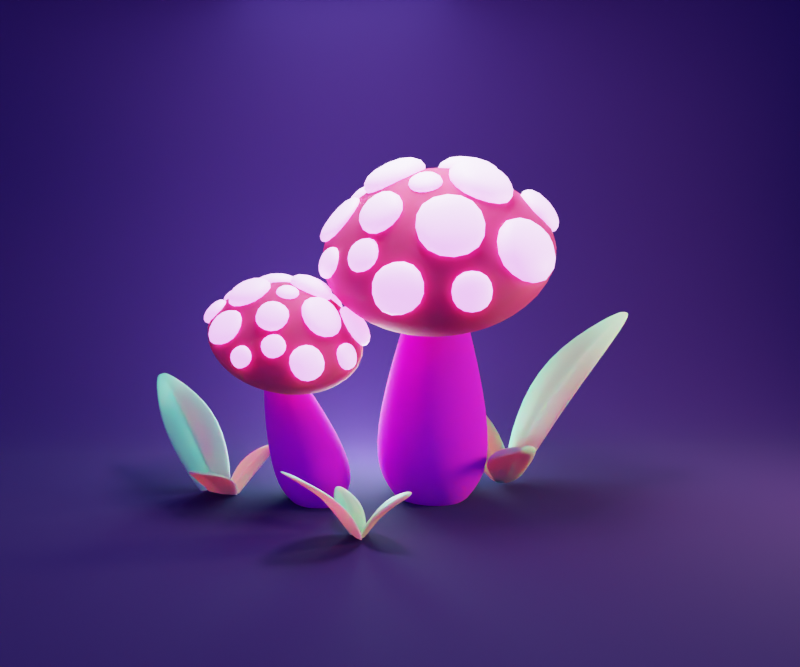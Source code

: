 # Source: Cute_Mushroom.blend  (saved by Blender 3.3.6; exported with 4.5.12 LTS)
import bpy
from mathutils import Matrix  # noqa: F401  (used for matrix-valued properties, if any)

bpy.ops.wm.read_factory_settings(use_empty=True)
scene = bpy.context.scene
scene.name = 'Scene'

# ---- collections
col_collection = bpy.data.collections.new('Collection'); scene.collection.children.link(col_collection)

# ---- images (referenced by path relative to the original .blend; pixels are not part of the script)
import os
ASSET_DIR = os.environ.get("B2B_ASSET_DIR", "")  # directory of the original .blend (textures are referenced by path, not embedded)
HERE = os.path.dirname(os.path.abspath(__file__))  # packed textures are extracted next to this script under _unpacked/

def load_image(name, relpath, width, height, colorspace="sRGB"):
    """Load a texture the original file referenced (path relative to the .blend, or extracted next to this script)."""
    p = next((c for c in (os.path.join(HERE, relpath), os.path.join(ASSET_DIR, relpath)) if relpath and os.path.exists(c)), "")
    if p:
        img = bpy.data.images.load(p, check_existing=True)
        img.name = name
    else:  # same state as the original file: an image datablock whose file is absent (Cycles renders it pink)
        img = bpy.data.images.new(name, width, height)
        img.source = "FILE"
        img.filepath = "//" + (relpath or name)
    img.colorspace_settings.name = colorspace
    return img
img_material_002_base_color = load_image('Material.002 Base Color', 'Material.002 Base Color.png', 1024, 1024, 'sRGB')
img_material_002_base_color_002 = load_image('Material.002 Base Color.002', 'Material.002 Base Color.003.png', 1024, 1024, 'sRGB')
img_material_002_base_color_001 = load_image('Material.002 Base Color.001', 'Material.002 Base Color.001.png', 1024, 1024, 'sRGB')

# ---- materials (node trees are filled in below, after node groups)
mat_material_002 = bpy.data.materials.new('Material.002')
mat_material_001 = bpy.data.materials.new('Material.001')
mat_material_004 = bpy.data.materials.new('Material.004')
mat_material_003 = bpy.data.materials.new('Material.003')
mat_material = bpy.data.materials.new('Material')

# ---- material node trees
mat_material_002.use_nodes = True; mat_material_002.node_tree.nodes.clear()
_N = mat_material_002.node_tree.nodes; _L = mat_material_002.node_tree.links
n0 = _N.new('ShaderNodeOutputMaterial'); n0.name = 'Material Output'; n0.location = (300, 300)
n1 = _N.new('ShaderNodeTexImage'); n1.name = 'Image Texture.001'; n1.location = (0, 0)
n1.image = img_material_002_base_color
n2 = _N.new('ShaderNodeBsdfPrincipled'); n2.name = 'Principled BSDF'; n2.location = (10, 300)
n2.distribution = 'GGX'
n2.subsurface_method = 'RANDOM_WALK_SKIN'
n2.inputs[2].default_value = 1.0
n2.inputs[3].default_value = 1.45
n2.inputs[8].default_value = 1.0
n2.inputs[10].default_value = 0.5
n2.inputs[27].default_value = (0.0, 0.0, 0.0, 1.0)
n2.inputs[28].default_value = 1.0
n3 = _N.new('ShaderNodeTexImage'); n3.name = 'Image Texture'; n3.location = (-280, 280)
n3.image = img_material_002_base_color_002
n4 = _N.new('ShaderNodeTexImage'); n4.name = 'Image Texture.002'; n4.location = (0, 0)
n4.image = img_material_002_base_color_001
n5 = _N.new('ShaderNodeTexImage'); n5.name = 'Image Texture.003'; n5.location = (0, 0)
n5.image = img_material_002_base_color_002
n6 = _N.new('ShaderNodeMix'); n6.name = 'Mix'; n6.location = (-160, 180)
n6.data_type = 'RGBA'
_L.new(n2.outputs[0], n0.inputs[0])
_L.new(n3.outputs[0], n6.inputs[6])
_L.new(n3.outputs[0], n6.inputs[7])
_L.new(n6.outputs[2], n2.inputs[0])
n0.is_active_output = True
mat_material_001.use_nodes = True; mat_material_001.node_tree.nodes.clear()
_N = mat_material_001.node_tree.nodes; _L = mat_material_001.node_tree.links
n0 = _N.new('ShaderNodeBsdfPrincipled'); n0.name = 'Principled BSDF'; n0.location = (10, 300)
n0.distribution = 'GGX'
n0.subsurface_method = 'RANDOM_WALK_SKIN'
n0.inputs[0].default_value = (0.8, 0.02623, 0.1273, 1.0)
n0.inputs[2].default_value = 0.7687
n0.inputs[3].default_value = 1.45
n0.inputs[8].default_value = 1.0
n0.inputs[10].default_value = 0.5
n0.inputs[27].default_value = (0.0, 0.0, 0.0, 1.0)
n0.inputs[28].default_value = 1.0
n1 = _N.new('ShaderNodeOutputMaterial'); n1.name = 'Material Output'; n1.location = (300, 300)
_L.new(n0.outputs[0], n1.inputs[0])
n1.is_active_output = True
mat_material_004.use_nodes = True; mat_material_004.node_tree.nodes.clear()
_N = mat_material_004.node_tree.nodes; _L = mat_material_004.node_tree.links
n0 = _N.new('ShaderNodeBsdfPrincipled'); n0.name = 'Principled BSDF'; n0.location = (10, 300)
n0.distribution = 'GGX'
n0.subsurface_method = 'RANDOM_WALK_SKIN'
n0.inputs[3].default_value = 1.45
n0.inputs[27].default_value = (0.2773, 0.0836, 0.3672, 1.0)
n0.inputs[28].default_value = 5.0
n1 = _N.new('ShaderNodeOutputMaterial'); n1.name = 'Material Output'; n1.location = (300, 300)
_L.new(n0.outputs[0], n1.inputs[0])
n1.is_active_output = True
mat_material_003.use_nodes = True; mat_material_003.node_tree.nodes.clear()
_N = mat_material_003.node_tree.nodes; _L = mat_material_003.node_tree.links
n0 = _N.new('ShaderNodeBsdfPrincipled'); n0.name = 'Principled BSDF'; n0.location = (10, 300)
n0.distribution = 'GGX'
n0.subsurface_method = 'RANDOM_WALK_SKIN'
n0.inputs[0].default_value = (0.2537, 0.7996, 0.3927, 1.0)
n0.inputs[3].default_value = 1.45
n0.inputs[8].default_value = 1.0
n0.inputs[10].default_value = 0.5
n0.inputs[27].default_value = (0.0, 0.0, 0.0, 1.0)
n0.inputs[28].default_value = 1.0
n1 = _N.new('ShaderNodeOutputMaterial'); n1.name = 'Material Output'; n1.location = (300, 300)
_L.new(n0.outputs[0], n1.inputs[0])
n1.is_active_output = True
mat_material.use_nodes = True; mat_material.node_tree.nodes.clear()
_N = mat_material.node_tree.nodes; _L = mat_material.node_tree.links
n0 = _N.new('ShaderNodeBsdfPrincipled'); n0.name = 'Principled BSDF'; n0.location = (10, 300)
n0.distribution = 'GGX'
n0.subsurface_method = 'RANDOM_WALK_SKIN'
n0.inputs[0].default_value = (0.01864, 0.0, 0.06681, 1.0)
n0.inputs[2].default_value = 1.0
n0.inputs[3].default_value = 1.45
n0.inputs[27].default_value = (0.0, 0.0, 0.0, 1.0)
n0.inputs[28].default_value = 1.0
n1 = _N.new('ShaderNodeOutputMaterial'); n1.name = 'Material Output'; n1.location = (300, 300)
_L.new(n0.outputs[0], n1.inputs[0])
n1.is_active_output = True

# ---- world
world_world = bpy.data.worlds.new('World'); scene.world = world_world
world_world.use_nodes = True; world_world.node_tree.nodes.clear()
_N = world_world.node_tree.nodes; _L = world_world.node_tree.links
n0 = _N.new('ShaderNodeOutputWorld'); n0.name = 'World Output'; n0.location = (300, 300)
n1 = _N.new('ShaderNodeBackground'); n1.name = 'Background'; n1.location = (10, 300)
n1.inputs[0].default_value = (0.08615, 0.05297, 0.3185, 1.0)
_L.new(n1.outputs[0], n0.inputs[0])
n0.is_active_output = True
world_world.color = (0.05088, 0.05088, 0.05088)
world_world.use_sun_shadow = False
world_world.sun_shadow_jitter_overblur = 0.0

# ---- cameras
cam_camera_002 = bpy.data.cameras.new('Camera.002')
cam_camera_002.sensor_width = 34.0
cam_camera_002.shift_x = 0.2
cam_camera_002.shift_y = -0.03

# ---- lights
light_area = bpy.data.lights.new('Area', 'AREA')
light_area.color = (0.5466, 0.9746, 1.0)
light_area.transmission_factor = 0.0
light_area.energy = 785.4
light_area.shadow_soft_size = 6.6
light_area.shadow_maximum_resolution = 0.006
light_area.use_absolute_resolution = True
light_area.size = 6.6
light_area.size_y = 1.0
light_area_002 = bpy.data.lights.new('Area.002', 'AREA')
light_area_002.color = (1.0, 0.9217, 0.5466)
light_area_002.transmission_factor = 0.0
light_area_002.energy = 785.4
light_area_002.shadow_soft_size = 2.708
light_area_002.shadow_maximum_resolution = 0.006
light_area_002.use_absolute_resolution = True
light_area_002.size = 2.708
light_area_002.size_y = 1.0
light_point = bpy.data.lights.new('Point', 'POINT')
light_point.color = (0.5571, 0.9429, 1.0)
light_point.transmission_factor = 0.0
light_point.energy = 2000.0
light_point.shadow_soft_size = 2.0
light_point.shadow_maximum_resolution = 0.006
light_point.use_absolute_resolution = True
light_area_003 = bpy.data.lights.new('Area.003', 'AREA')
light_area_003.transmission_factor = 0.0
light_area_003.energy = 785.4
light_area_003.shadow_soft_size = 3.125
light_area_003.shadow_maximum_resolution = 0.006
light_area_003.use_absolute_resolution = True
light_area_003.size = 3.125
light_area_003.size_y = 1.0

# ---- meshes
me_circle_001 = bpy.data.meshes.new('Circle.001')
me_circle_001.from_pydata([(0.0, 1.0, 0.0), (-0.5, 0.866, 0.0), (-0.866, 0.5, 0.0), (-1.0, 0.0, 0.0), (-0.866, -0.5, 0.0), (-0.5, -0.866, 0.0), (0.0, -1.0, 0.0), (0.5, -0.866, 0.0), (0.866, -0.5, 0.0), (1.0, 0.0, 0.0), (0.866, 0.5, 0.0), (0.5, 0.866, 0.0), (-0.5, 0.866, 0.0), (0.0, 1.0, 0.0), (-0.866, 0.5, 0.0), (-1.0, 0.0, 0.0), (-0.866, -0.5, 0.0), (-0.5, -0.866, 0.0), (0.0, -1.0, 0.0), (0.5, -0.866, 0.0), (0.866, -0.5, 0.0), (1.0, 0.0, 0.0), (0.866, 0.5, 0.0), (0.5, 0.866, 0.0), (-0.7819, 1.278, 0.264), (2.8e-09, 1.476, 0.1946), (-1.354, 0.7378, 0.4535), (-1.564, -2.98e-08, 0.7125), (-1.354, -0.7378, 0.9714), (-0.7819, -1.278, 1.161), (2.8e-09, -1.476, 1.23), (0.7819, -1.278, 1.161), (1.354, -0.7378, 0.9714), (1.564, -2.98e-08, 0.7125), (1.354, 0.7378, 0.4535), (0.7819, 1.278, 0.264), (-0.6908, 2.191, 1.536), (3.631e-09, 2.34, 1.426), (-1.197, 1.783, 1.836), (-1.382, 1.227, 2.246), (-1.197, 0.6713, 2.656), (-0.6908, 0.2643, 2.956), (3.631e-09, 0.1153, 3.066), (0.6908, 0.2643, 2.956), (1.197, 0.6713, 2.656), (1.382, 1.227, 2.246), (1.197, 1.783, 1.836), (0.6908, 2.191, 1.536), (-0.3127, 3.293, 4.441), (-1.075e-09, 3.376, 4.432), (-0.5416, 3.066, 4.466), (-0.6254, 2.755, 4.5), (-0.5416, 2.444, 4.535), (-0.3127, 2.217, 4.56), (-1.075e-09, 2.133, 4.569), (0.3127, 2.217, 4.56), (0.5416, 2.444, 4.535), (0.6254, 2.755, 4.5), (0.5416, 3.066, 4.466), (0.3127, 3.293, 4.441), (-0.2035, 2.646, 5.739), (1.034e-09, 2.697, 5.759), (-0.3525, 2.508, 5.684), (-0.407, 2.318, 5.61), (-0.3525, 2.129, 5.535), (-0.2035, 1.99, 5.481), (1.034e-09, 1.94, 5.461), (0.2035, 1.99, 5.481), (0.3525, 2.129, 5.535), (0.407, 2.318, 5.61), (0.3525, 2.508, 5.684), (0.2035, 2.646, 5.739)], [], [(1, 0, 11, 10, 9, 8, 7, 6, 5, 4, 3, 2), (15, 16, 28, 27), (8, 9, 21, 20), (5, 6, 18, 17), (2, 3, 15, 14), (9, 10, 22, 21), (6, 7, 19, 18), (3, 4, 16, 15), (10, 11, 23, 22), (0, 1, 12, 13), (7, 8, 20, 19), (4, 5, 17, 16), (11, 0, 13, 23), (1, 2, 14, 12), (28, 29, 41, 40), (22, 23, 35, 34), (13, 12, 24, 25), (19, 20, 32, 31), (16, 17, 29, 28), (23, 13, 25, 35), (12, 14, 26, 24), (20, 21, 33, 32), (17, 18, 30, 29), (14, 15, 27, 26), (21, 22, 34, 33), (18, 19, 31, 30), (43, 44, 56, 55), (35, 25, 37, 47), (24, 26, 38, 36), (32, 33, 45, 44), (29, 30, 42, 41), (26, 27, 39, 38), (33, 34, 46, 45), (30, 31, 43, 42), (27, 28, 40, 39), (34, 35, 47, 46), (25, 24, 36, 37), (31, 32, 44, 43), (52, 53, 65, 64), (40, 41, 53, 52), (47, 37, 49, 59), (36, 38, 50, 48), (44, 45, 57, 56), (41, 42, 54, 53), (38, 39, 51, 50), (45, 46, 58, 57), (42, 43, 55, 54), (39, 40, 52, 51), (46, 47, 59, 58), (37, 36, 48, 49), (59, 49, 61, 71), (48, 50, 62, 60), (56, 57, 69, 68), (53, 54, 66, 65), (50, 51, 63, 62), (57, 58, 70, 69), (54, 55, 67, 66), (51, 52, 64, 63), (58, 59, 71, 70), (49, 48, 60, 61), (55, 56, 68, 67)])
me_circle_001.polygons.foreach_set('use_smooth', [True] * 61)
_uv = me_circle_001.uv_layers.new(name='UVMap')
_uv.uv.foreach_set('vector', [0.8309, 0.0001034, 0.8756, 0.0259, 0.9014, 0.07058, 0.9014, 0.1222, 0.8756, 0.1669, 0.8309, 0.1927, 0.7793, 0.1927, 0.7346, 0.1669, 0.7088, 0.1222, 0.7088, 0.07058, 0.7346, 0.0259, 0.7793, 0.0001034, 0.6953, 0.6113, 0.7056, 0.7025, 0.5478, 0.6864, 0.5668, 0.6135, 0.7086, 0.08643, 0.6938, 0.1559, 0.6924, 0.1558, 0.7071, 0.08666, 0.7086, 0.7961, 0.7002, 0.8972, 0.6984, 0.8975, 0.7068, 0.7965, 0.6801, 0.5219, 0.6968, 0.6106, 0.6953, 0.6113, 0.6786, 0.5227, 0.6938, 0.1559, 0.6705, 0.2276, 0.6691, 0.2274, 0.6924, 0.1558, 0.7002, 0.8972, 0.6898, 0.9999, 0.6228, 0.9659, 0.6984, 0.8975, 0.6968, 0.6106, 0.7072, 0.702, 0.7056, 0.7025, 0.6953, 0.6113, 0.6705, 0.2276, 0.6451, 0.297, 0.644, 0.2969, 0.6691, 0.2274, 0.6289, 0.337, 0.6622, 0.4426, 0.6589, 0.443, 0.604, 0.3432, 0.7081, 0.08518, 0.7086, 0.08643, 0.7071, 0.08666, 0.7081, 0.0852, 0.7072, 0.702, 0.7086, 0.7961, 0.7068, 0.7965, 0.7056, 0.7025, 0.6451, 0.297, 0.6289, 0.337, 0.604, 0.3432, 0.644, 0.2969, 0.6622, 0.4426, 0.6801, 0.5219, 0.6786, 0.5227, 0.6589, 0.443, 0.5478, 0.6864, 0.5242, 0.7555, 0.3446, 0.6491, 0.3785, 0.5943, 0.6691, 0.2274, 0.644, 0.2969, 0.5894, 0.2803, 0.59, 0.2056, 0.604, 0.3432, 0.6589, 0.443, 0.5885, 0.4472, 0.5979, 0.3505, 0.7081, 0.0852, 0.7071, 0.08666, 0.5872, 0.07138, 0.6056, 0.0001034, 0.7056, 0.7025, 0.7068, 0.7965, 0.5242, 0.7555, 0.5478, 0.6864, 0.644, 0.2969, 0.604, 0.3432, 0.5979, 0.3505, 0.5894, 0.2803, 0.6589, 0.443, 0.6786, 0.5227, 0.5808, 0.5338, 0.5885, 0.4472, 0.7071, 0.08666, 0.6924, 0.1558, 0.5894, 0.1359, 0.5872, 0.07138, 0.7068, 0.7965, 0.6984, 0.8975, 0.495, 0.824, 0.5242, 0.7555, 0.6786, 0.5227, 0.6953, 0.6113, 0.5668, 0.6135, 0.5808, 0.5338, 0.6924, 0.1558, 0.6691, 0.2274, 0.59, 0.2056, 0.5894, 0.1359, 0.6984, 0.8975, 0.6228, 0.9659, 0.457, 0.8999, 0.495, 0.824, 0.3926, 0.05133, 0.4166, 0.1146, 0.1898, 0.2195, 0.1811, 0.1866, 0.5894, 0.2803, 0.5979, 0.3505, 0.4521, 0.3543, 0.454, 0.2935, 0.5885, 0.4472, 0.5808, 0.5338, 0.4294, 0.4789, 0.4449, 0.4175, 0.5872, 0.07138, 0.5894, 0.1359, 0.4347, 0.1737, 0.4166, 0.1146, 0.5242, 0.7555, 0.495, 0.824, 0.3043, 0.7042, 0.3446, 0.6491, 0.5808, 0.5338, 0.5668, 0.6135, 0.4069, 0.538, 0.4294, 0.4789, 0.5894, 0.1359, 0.59, 0.2056, 0.4475, 0.2329, 0.4347, 0.1737, 0.495, 0.824, 0.457, 0.8999, 0.258, 0.7571, 0.3043, 0.7042, 0.5668, 0.6135, 0.5478, 0.6864, 0.3785, 0.5943, 0.4069, 0.538, 0.59, 0.2056, 0.5894, 0.2803, 0.454, 0.2935, 0.4475, 0.2329, 0.5979, 0.3505, 0.5885, 0.4472, 0.4449, 0.4175, 0.4521, 0.3543, 0.6056, 0.0001034, 0.5872, 0.07138, 0.4166, 0.1146, 0.3926, 0.05133, 0.1528, 0.442, 0.1324, 0.4742, 0.02216, 0.4305, 0.02934, 0.408, 0.3785, 0.5943, 0.3446, 0.6491, 0.1324, 0.4742, 0.1528, 0.442, 0.454, 0.2935, 0.4521, 0.3543, 0.1924, 0.3316, 0.196, 0.3053, 0.4449, 0.4175, 0.4294, 0.4789, 0.1793, 0.3847, 0.1872, 0.358, 0.4166, 0.1146, 0.4347, 0.1737, 0.1951, 0.2501, 0.1898, 0.2195, 0.3446, 0.6491, 0.3043, 0.7042, 0.1089, 0.5067, 0.1324, 0.4742, 0.4294, 0.4789, 0.4069, 0.538, 0.1683, 0.4124, 0.1793, 0.3847, 0.4347, 0.1737, 0.4475, 0.2329, 0.197, 0.2783, 0.1951, 0.2501, 0.3043, 0.7042, 0.258, 0.7571, 0.08393, 0.5368, 0.1089, 0.5067, 0.4069, 0.538, 0.3785, 0.5943, 0.1528, 0.442, 0.1683, 0.4124, 0.4475, 0.2329, 0.454, 0.2935, 0.196, 0.3053, 0.197, 0.2783, 0.4521, 0.3543, 0.4449, 0.4175, 0.1872, 0.358, 0.1924, 0.3316, 0.196, 0.3053, 0.1924, 0.3316, 0.04375, 0.3054, 0.05055, 0.2804, 0.1872, 0.358, 0.1793, 0.3847, 0.03637, 0.358, 0.03807, 0.3313, 0.1898, 0.2195, 0.1951, 0.2501, 0.06289, 0.2317, 0.06646, 0.2079, 0.1324, 0.4742, 0.1089, 0.5067, 0.01221, 0.4511, 0.02216, 0.4305, 0.1793, 0.3847, 0.1683, 0.4124, 0.03383, 0.3837, 0.03637, 0.358, 0.1951, 0.2501, 0.197, 0.2783, 0.05725, 0.2559, 0.06289, 0.2317, 0.1089, 0.5067, 0.08393, 0.5368, 0.0001034, 0.4703, 0.01221, 0.4511, 0.1683, 0.4124, 0.1528, 0.442, 0.02934, 0.408, 0.03383, 0.3837, 0.197, 0.2783, 0.196, 0.3053, 0.05055, 0.2804, 0.05725, 0.2559, 0.1924, 0.3316, 0.1872, 0.358, 0.03807, 0.3313, 0.04375, 0.3054, 0.1811, 0.1866, 0.1898, 0.2195, 0.06646, 0.2079, 0.0676, 0.1829])
me_circle_001.materials.append(mat_material_002)
me_circle_001.update()
me_circle_002 = bpy.data.meshes.new('Circle.002')
me_circle_002.from_pydata([(-3.739e-10, 1.339, 0.4), (-0.6693, 1.159, 0.4), (-1.159, 0.6693, 0.4), (-1.339, 0.0, 0.4), (-1.159, -0.6693, 0.4), (-0.6693, -1.159, 0.4), (-3.739e-10, -1.339, 0.4), (0.6693, -1.159, 0.4), (1.159, -0.6693, 0.4), (1.339, 0.0, 0.4), (1.159, 0.6693, 0.4), (0.6693, 1.159, 0.4), (3.725e-09, 0.2247, 1.031), (-4.336e-09, 0.6175, 0.9071), (-0.3088, 0.5348, 0.9071), (-0.1124, 0.1946, 1.031), (-0.5348, 0.3088, 0.9071), (-0.1946, 0.1124, 1.031), (-0.6175, -6.421e-08, 0.9071), (-0.2247, -3.353e-08, 1.031), (-0.5348, -0.3088, 0.9071), (-0.1946, -0.1124, 1.031), (-0.3088, -0.5348, 0.9071), (-0.1124, -0.1946, 1.031), (-4.336e-09, -0.6175, 0.9071), (1.118e-08, -0.2247, 1.031), (0.3088, -0.5348, 0.9071), (0.1124, -0.1946, 1.031), (0.5348, -0.3088, 0.9071), (0.1946, -0.1124, 1.031), (0.6175, -6.421e-08, 0.9071), (0.2247, -3.725e-08, 1.031), (0.5348, 0.3088, 0.9071), (0.1946, 0.1124, 1.031), (0.3088, 0.5348, 0.9071), (0.1124, 0.1946, 1.031), (-8.196e-11, 1.074, 0.08768), (-2.506e-08, 0.4217, 0.3867), (-1.164e-09, 0.9874, 0.02568), (-0.2109, 0.3652, 0.3867), (-0.5371, 0.9303, 0.08768), (-0.4937, 0.8551, 0.02568), (-0.3652, 0.2109, 0.3867), (-0.9303, 0.5371, 0.08768), (-0.8551, 0.4937, 0.02568), (-0.4217, -2.506e-08, 0.3867), (-1.074, 0.0, 0.08768), (-0.9874, -1.164e-09, 0.02568), (-0.3652, -0.2109, 0.3867), (-0.9303, -0.5371, 0.08768), (-0.8551, -0.4937, 0.02568), (-0.2109, -0.3652, 0.3867), (-0.5371, -0.9303, 0.08768), (-0.4937, -0.8551, 0.02568), (2.506e-08, -0.4217, 0.3867), (-8.196e-11, -1.074, 0.08768), (1.164e-09, -0.9874, 0.02568), (0.2109, -0.3652, 0.3867), (0.5371, -0.9303, 0.08768), (0.4937, -0.8551, 0.02568), (0.3652, -0.2109, 0.3867), (0.9303, -0.5371, 0.08768), (0.8551, -0.4937, 0.02568), (0.4217, 2.506e-08, 0.3867), (1.074, 0.0, 0.08768), (0.9874, 1.164e-09, 0.02568), (0.3652, 0.2109, 0.3867), (0.9303, 0.5371, 0.08768), (0.8551, 0.4937, 0.02568), (0.2109, 0.3652, 0.3867), (0.5371, 0.9303, 0.08768), (0.4937, 0.8551, 0.02568), (-3.725e-09, 0.8827, 0.0), (-0.4414, 0.7645, 0.0), (-0.7645, 0.4414, 0.0), (-0.8827, -3.725e-09, 0.0), (-0.7645, -0.4414, 0.0), (-0.4414, -0.7645, 0.0), (3.725e-09, -0.8827, 0.0), (0.4414, -0.7645, 0.0), (0.7645, -0.4414, 0.0), (0.8827, 3.725e-09, 0.0), (0.7645, 0.4414, 0.0), (0.4414, 0.7645, 0.0)], [], [(40, 43, 2, 1), (61, 64, 9, 8), (52, 55, 6, 5), (36, 40, 1, 0), (43, 46, 3, 2), (64, 67, 10, 9), (55, 58, 7, 6), (46, 49, 4, 3), (67, 70, 11, 10), (58, 61, 8, 7), (49, 52, 5, 4), (6, 7, 26, 24), (3, 4, 20, 18), (10, 11, 34, 32), (7, 8, 28, 26), (4, 5, 22, 20), (70, 36, 0, 11), (1, 2, 16, 14), (8, 9, 30, 28), (5, 6, 24, 22), (0, 1, 14, 13), (2, 3, 18, 16), (9, 10, 32, 30), (11, 0, 13, 34), (15, 12, 13, 14), (17, 15, 14, 16), (19, 17, 16, 18), (21, 19, 18, 20), (23, 21, 20, 22), (25, 23, 22, 24), (27, 25, 24, 26), (29, 27, 26, 28), (31, 29, 28, 30), (33, 31, 30, 32), (35, 33, 32, 34), (12, 35, 34, 13), (15, 17, 19, 21, 23, 25, 27, 29, 31, 33, 35, 12), (40, 36, 38, 41), (41, 38, 72, 73), (43, 40, 41, 44), (44, 41, 73, 74), (46, 43, 44, 47), (47, 44, 74, 75), (49, 46, 47, 50), (50, 47, 75, 76), (52, 49, 50, 53), (53, 50, 76, 77), (55, 52, 53, 56), (56, 53, 77, 78), (58, 55, 56, 59), (59, 56, 78, 79), (61, 58, 59, 62), (62, 59, 79, 80), (64, 61, 62, 65), (65, 62, 80, 81), (67, 64, 65, 68), (68, 65, 81, 82), (70, 67, 68, 71), (71, 68, 82, 83), (36, 70, 71, 38), (38, 71, 83, 72), (39, 37, 69, 66, 63, 60, 57, 54, 51, 48, 45, 42), (37, 39, 73, 72), (39, 42, 74, 73), (42, 45, 75, 74), (45, 48, 76, 75), (48, 51, 77, 76), (51, 54, 78, 77), (54, 57, 79, 78), (57, 60, 80, 79), (60, 63, 81, 80), (63, 66, 82, 81), (66, 69, 83, 82), (69, 37, 72, 83)])
me_circle_002.polygons.foreach_set('use_smooth', [True] * 74)
_uv = me_circle_002.uv_layers.new(name='UVMap')
_uv.uv.foreach_set('vector', [0.0, 0.0, 0.0, 0.0, 0.0, 0.0, 0.0, 0.0, 0.0, 0.0, 0.0, 0.0, 0.0, 0.0, 0.0, 0.0, 0.0, 0.0, 0.0, 0.0, 0.0, 0.0, 0.0, 0.0, 0.0, 0.0, 0.0, 0.0, 0.0, 0.0, 0.0, 0.0, 0.0, 0.0, 0.0, 0.0, 0.0, 0.0, 0.0, 0.0, 0.0, 0.0, 0.0, 0.0, 0.0, 0.0, 0.0, 0.0, 0.0, 0.0, 0.0, 0.0, 0.0, 0.0, 0.0, 0.0, 0.0, 0.0, 0.0, 0.0, 0.0, 0.0, 0.0, 0.0, 0.0, 0.0, 0.0, 0.0, 0.0, 0.0, 0.0, 0.0, 0.0, 0.0, 0.0, 0.0, 0.0, 0.0, 0.0, 0.0, 0.0, 0.0, 0.0, 0.0, 0.0, 0.0, 0.0, 0.0, 0.0, 0.0, 0.0, 0.0, 0.0, 0.0, 0.0, 0.0, 0.0, 0.0, 0.0, 0.0, 0.0, 0.0, 0.0, 0.0, 0.0, 0.0, 0.0, 0.0, 0.0, 0.0, 0.0, 0.0, 0.0, 0.0, 0.0, 0.0, 0.0, 0.0, 0.0, 0.0, 0.0, 0.0, 0.0, 0.0, 0.0, 0.0, 0.0, 0.0, 0.0, 0.0, 0.0, 0.0, 0.0, 0.0, 0.0, 0.0, 0.0, 0.0, 0.0, 0.0, 0.0, 0.0, 0.0, 0.0, 0.0, 0.0, 0.0, 0.0, 0.0, 0.0, 0.0, 0.0, 0.0, 0.0, 0.0, 0.0, 0.0, 0.0, 0.0, 0.0, 0.0, 0.0, 0.0, 0.0, 0.0, 0.0, 0.0, 0.0, 0.0, 0.0, 0.0, 0.0, 0.0, 0.0, 0.0, 0.0, 0.0, 0.0, 0.0, 0.0, 0.0, 0.0, 0.0, 0.0, 0.0, 0.0, 0.0, 0.0, 0.0, 0.0, 0.0, 0.0, 0.0, 0.0, 0.0, 0.0, 0.0, 0.0, 0.0, 0.0, 0.0, 0.0, 0.0, 0.0, 0.0, 0.0, 0.0, 0.0, 0.0, 0.0, 0.0, 0.0, 0.0, 0.0, 0.0, 0.0, 0.0, 0.0, 0.0, 0.0, 0.0, 0.0, 0.0, 0.0, 0.0, 0.0, 0.0, 0.0, 0.0, 0.0, 0.0, 0.0, 0.0, 0.0, 0.0, 0.0, 0.0, 0.0, 0.0, 0.0, 0.0, 0.0, 0.0, 0.0, 0.0, 0.0, 0.0, 0.0, 0.0, 0.0, 0.0, 0.0, 0.0, 0.0, 0.0, 0.0, 0.0, 0.0, 0.0, 0.0, 0.0, 0.0, 0.0, 0.0, 0.0, 0.0, 0.0, 0.0, 0.0, 0.0, 0.0, 0.0, 0.0, 0.0, 0.0, 0.0, 0.0, 0.0, 0.0, 0.0, 0.0, 0.0, 0.0, 0.0, 0.0, 0.0, 0.0, 0.0, 0.0, 0.0, 0.0, 0.0, 0.0, 0.0, 0.0, 0.0, 0.0, 0.0, 0.0, 0.0, 0.0, 0.0, 0.0, 0.0, 0.0, 0.0, 0.0, 0.0, 0.0, 0.0, 0.0, 0.0, 0.0, 0.0, 0.0, 0.0, 0.0, 0.0, 0.0, 0.0, 0.0, 0.0, 0.0, 0.0, 0.0, 0.0, 0.0, 0.0, 0.0, 0.0, 0.0, 0.0, 0.0, 0.0, 0.0, 0.0, 0.0, 0.0, 0.0, 0.0, 0.0, 0.0, 0.0, 0.0, 0.0, 0.0, 0.0, 0.0, 0.0, 0.0, 0.0, 0.0, 0.0, 0.0, 0.0, 0.0, 0.0, 0.0, 0.0, 0.0, 0.0, 0.0, 0.0, 0.0, 0.0, 0.0, 0.0, 0.0, 0.0, 0.0, 0.0, 0.0, 0.0, 0.0, 0.0, 0.0, 0.0, 0.0, 0.0, 0.0, 0.0, 0.0, 0.0, 0.0, 0.0, 0.0, 0.0, 0.0, 0.0, 0.0, 0.0, 0.0, 0.0, 0.0, 0.0, 0.0, 0.0, 0.0, 0.0, 0.0, 0.0, 0.0, 0.0, 0.0, 0.0, 0.0, 0.0, 0.0, 0.0, 0.0, 0.0, 0.0, 0.0, 0.0, 0.0, 0.0, 0.0, 0.0, 0.0, 0.0, 0.0, 0.0, 0.0, 0.0, 0.0, 0.0, 0.0, 0.0, 0.0, 0.0, 0.0, 0.0, 0.0, 0.0, 0.0, 0.0, 0.0, 0.0, 0.0, 0.0, 0.0, 0.0, 0.0, 0.0, 0.0, 0.0, 0.0, 0.0, 0.0, 0.0, 0.0, 0.0, 0.0, 0.0, 0.0, 0.0, 0.0, 0.0, 0.0, 0.0, 0.0, 0.0, 0.0, 0.0, 0.0, 0.0, 0.0, 0.0, 0.0, 0.0, 0.0, 0.0, 0.0, 0.0, 0.0, 0.0, 0.0, 0.0, 0.0, 0.0, 0.0, 0.0, 0.0, 0.0, 0.0, 0.0, 0.0, 0.0, 0.0, 0.0, 0.0, 0.0, 0.0, 0.0, 0.0, 0.0, 0.0, 0.0, 0.0, 0.0, 0.0, 0.0, 0.0, 0.0, 0.0, 0.0, 0.0, 0.0, 0.0, 0.0, 0.0, 0.0, 0.0, 0.0, 0.0, 0.0, 0.0, 0.0, 0.0, 0.0, 0.0, 0.0, 0.0, 0.0, 0.0, 0.0, 0.0, 0.0, 0.0, 0.0, 0.0, 0.0, 0.0, 0.0, 0.0, 0.0, 0.0, 0.0, 0.0, 0.0, 0.0, 0.0, 0.0, 0.0, 0.0, 0.0, 0.0, 0.0, 0.0, 0.0, 0.0, 0.0, 0.0, 0.0, 0.0, 0.0, 0.0, 0.0, 0.0, 0.0, 0.0, 0.0, 0.0, 0.0, 0.0, 0.0, 0.0, 0.0, 0.0, 0.0, 0.0, 0.0, 0.0, 0.0, 0.0, 0.0, 0.0, 0.0, 0.0, 0.0, 0.0, 0.0, 0.0, 0.0, 0.0, 0.0, 0.0, 0.0, 0.0, 0.0, 0.0, 0.0, 0.0, 0.0, 0.0, 0.0, 0.0, 0.0, 0.0, 0.0, 0.0, 0.0, 0.0, 0.0, 0.0, 0.0, 0.0, 0.0, 0.0, 0.0, 0.0, 0.0, 0.0, 0.0, 0.0, 0.0, 0.0, 0.0, 0.0, 0.0, 0.0, 0.0, 0.0, 0.0])
me_circle_002.materials.append(mat_material_001)
me_circle_002.update()
me_cube_001 = bpy.data.meshes.new('Cube.001')
me_cube_001.from_pydata([(-1.0, -1.0, -1.0), (-1.0, -1.0, 1.0), (-1.0, 1.0, -1.0), (-1.0, 1.0, 1.0), (1.0, -1.0, -1.0), (1.0, -1.0, 1.0), (1.0, 1.0, -1.0), (1.0, 1.0, 1.0)], [], [(0, 1, 3, 2), (2, 3, 7, 6), (6, 7, 5, 4), (4, 5, 1, 0), (2, 6, 4, 0), (7, 3, 1, 5)])
me_cube_001.polygons.foreach_set('use_smooth', [True] * 6)
_uv = me_cube_001.uv_layers.new(name='UVMap')
_uv.uv.foreach_set('vector', [0.375, 0.0, 0.625, 0.0, 0.625, 0.25, 0.375, 0.25, 0.375, 0.25, 0.625, 0.25, 0.625, 0.5, 0.375, 0.5, 0.375, 0.5, 0.625, 0.5, 0.625, 0.75, 0.375, 0.75, 0.375, 0.75, 0.625, 0.75, 0.625, 1.0, 0.375, 1.0, 0.125, 0.5, 0.375, 0.5, 0.375, 0.75, 0.125, 0.75, 0.625, 0.5, 0.875, 0.5, 0.875, 0.75, 0.625, 0.75])
me_cube_001.materials.append(mat_material_004)
me_cube_001.update()
me_plane = bpy.data.meshes.new('Plane')
me_plane.from_pydata([(-0.4817, -0.0139, 0.001284), (0.4817, -0.0139, 0.001284), (-0.2026, 1.986, 0.001284), (0.2026, 1.986, 0.001284), (-1.0, 1.319, 0.4751), (-1.0, 0.6528, 0.4751), (1.0, 0.6528, 0.4751), (1.0, 1.319, 0.4751), (4.054e-16, -0.0139, 0.001284), (4.054e-16, 1.986, 0.001284), (0.3511, 0.6528, 0.4751), (-0.3511, 0.6528, 0.4751), (4.054e-16, 0.1143, 0.001284), (4.054e-16, 0.6528, 0.2665), (-0.3511, 1.319, 0.4751), (0.3511, 1.319, 0.4751), (4.054e-16, 1.319, 0.2665), (0.4172, -0.09572, 0.2357), (-0.02085, 0.05686, -0.1762), (-1.433, 0.2519, 2.675), (-1.617, 0.3161, 2.502), (-0.3252, 0.1183, 2.206), (0.2492, 0.01718, 1.353), (-0.6602, 0.3339, 0.4981), (-1.235, 0.4351, 1.351), (0.1982, -0.01943, 0.02979), (-1.525, 0.284, 2.588), (-0.3652, 0.2312, 0.7755), (-0.0459, 0.1199, 1.076), (0.08774, 1.879e-05, 0.1938), (-0.2806, 0.1343, 0.9067), (-0.6203, 0.2211, 1.929), (-0.9395, 0.3323, 1.628), (-0.855, 0.2354, 1.759), (0.2277, 0.05276, -0.1678), (0.1167, -0.09274, 0.2444), (2.086, 0.3813, 1.306), (2.039, 0.3201, 1.48), (1.401, 0.4386, 0.6117), (0.7709, 0.315, 0.1602), (0.5404, 0.01294, 1.016), (1.171, 0.1365, 1.467), (0.1722, -0.01999, 0.0383), (2.063, 0.3507, 1.393), (0.6152, 0.1109, 0.7381), (0.6961, 0.217, 0.4378), (0.2934, 0.003774, 0.1251), (0.7202, 0.1374, 0.5448), (1.326, 0.3406, 0.8893), (1.245, 0.2345, 1.19), (1.35, 0.261, 0.9963)], [], [(4, 14, 9, 2), (5, 11, 14, 4), (8, 1, 6, 10, 12), (10, 6, 7, 15), (9, 15, 7, 3), (10, 13, 12), (13, 11, 12), (14, 16, 9), (16, 15, 9), (10, 15, 16, 13), (13, 16, 14, 11), (0, 8, 12, 11, 5), (21, 31, 26, 19), (22, 28, 31, 21), (25, 18, 23, 27, 29), (27, 23, 24, 32), (26, 32, 24, 20), (27, 30, 29), (30, 28, 29), (31, 33, 26), (33, 32, 26), (27, 32, 33, 30), (30, 33, 31, 28), (17, 25, 29, 28, 22), (38, 48, 43, 36), (39, 45, 48, 38), (42, 35, 40, 44, 46), (44, 40, 41, 49), (43, 49, 41, 37), (44, 47, 46), (47, 45, 46), (48, 50, 43), (50, 49, 43), (44, 49, 50, 47), (47, 50, 48, 45), (34, 42, 46, 45, 39)])
me_plane.polygons.foreach_set('use_smooth', [True] * 36)
_uv = me_plane.uv_layers.new(name='UVMap')
_uv.uv.foreach_set('vector', [0.0, 0.6667, 0.3245, 0.6667, 0.5, 1.0, 0.0, 1.0, 0.0, 0.3333, 0.3245, 0.3333, 0.3245, 0.6667, 0.0, 0.6667, 0.5, 0.0, 1.0, 0.0, 1.0, 0.3333, 0.6755, 0.3333, 0.5, 0.0641, 0.6755, 0.3333, 1.0, 0.3333, 1.0, 0.6667, 0.6755, 0.6667, 0.5, 1.0, 0.6755, 0.6667, 1.0, 0.6667, 1.0, 1.0, 0.6755, 0.3333, 0.5, 0.3333, 0.5, 0.0641, 0.5, 0.3333, 0.3245, 0.3333, 0.5, 0.0641, 0.3245, 0.6667, 0.5, 0.6667, 0.5, 1.0, 0.5, 0.6667, 0.6755, 0.6667, 0.5, 1.0, 0.6755, 0.3333, 0.6755, 0.6667, 0.5, 0.6667, 0.5, 0.3333, 0.5, 0.3333, 0.5, 0.6667, 0.3245, 0.6667, 0.3245, 0.3333, 0.0, 0.0, 0.5, 0.0, 0.5, 0.0641, 0.3245, 0.3333, 0.0, 0.3333, 0.0, 0.6667, 0.3245, 0.6667, 0.5, 1.0, 0.0, 1.0, 0.0, 0.3333, 0.3245, 0.3333, 0.3245, 0.6667, 0.0, 0.6667, 0.5, 0.0, 1.0, 0.0, 1.0, 0.3333, 0.6755, 0.3333, 0.5, 0.0641, 0.6755, 0.3333, 1.0, 0.3333, 1.0, 0.6667, 0.6755, 0.6667, 0.5, 1.0, 0.6755, 0.6667, 1.0, 0.6667, 1.0, 1.0, 0.6755, 0.3333, 0.5, 0.3333, 0.5, 0.0641, 0.5, 0.3333, 0.3245, 0.3333, 0.5, 0.0641, 0.3245, 0.6667, 0.5, 0.6667, 0.5, 1.0, 0.5, 0.6667, 0.6755, 0.6667, 0.5, 1.0, 0.6755, 0.3333, 0.6755, 0.6667, 0.5, 0.6667, 0.5, 0.3333, 0.5, 0.3333, 0.5, 0.6667, 0.3245, 0.6667, 0.3245, 0.3333, 0.0, 0.0, 0.5, 0.0, 0.5, 0.0641, 0.3245, 0.3333, 0.0, 0.3333, 0.0, 0.6667, 0.3245, 0.6667, 0.5, 1.0, 0.0, 1.0, 0.0, 0.3333, 0.3245, 0.3333, 0.3245, 0.6667, 0.0, 0.6667, 0.5, 0.0, 1.0, 0.0, 1.0, 0.3333, 0.6755, 0.3333, 0.5, 0.0641, 0.6755, 0.3333, 1.0, 0.3333, 1.0, 0.6667, 0.6755, 0.6667, 0.5, 1.0, 0.6755, 0.6667, 1.0, 0.6667, 1.0, 1.0, 0.6755, 0.3333, 0.5, 0.3333, 0.5, 0.0641, 0.5, 0.3333, 0.3245, 0.3333, 0.5, 0.0641, 0.3245, 0.6667, 0.5, 0.6667, 0.5, 1.0, 0.5, 0.6667, 0.6755, 0.6667, 0.5, 1.0, 0.6755, 0.3333, 0.6755, 0.6667, 0.5, 0.6667, 0.5, 0.3333, 0.5, 0.3333, 0.5, 0.6667, 0.3245, 0.6667, 0.3245, 0.3333, 0.0, 0.0, 0.5, 0.0, 0.5, 0.0641, 0.3245, 0.3333, 0.0, 0.3333])
me_plane.materials.append(mat_material_003)
me_plane.update()
me_plane_003 = bpy.data.meshes.new('Plane.003')
me_plane_003.from_pydata([(-0.4817, -0.0139, 0.001284), (0.4817, -0.0139, 0.001284), (-0.2026, 1.986, 0.001284), (0.2026, 1.986, 0.001284), (-1.0, 1.319, 0.4751), (-1.0, 0.6528, 0.4751), (1.0, 0.6528, 0.4751), (1.0, 1.319, 0.4751), (4.054e-16, -0.0139, 0.001284), (4.054e-16, 1.986, 0.001284), (0.3511, 0.6528, 0.4751), (-0.3511, 0.6528, 0.4751), (4.054e-16, 0.1143, 0.001284), (4.054e-16, 0.6528, 0.2665), (-0.3511, 1.319, 0.4751), (0.3511, 1.319, 0.4751), (4.054e-16, 1.319, 0.2665), (0.4172, -0.09572, 0.2357), (-0.02085, 0.05686, -0.1762), (-1.433, 0.2519, 2.675), (-1.617, 0.3161, 2.502), (-0.3252, 0.1183, 2.206), (0.2492, 0.01718, 1.353), (-0.6602, 0.3339, 0.4981), (-1.235, 0.4351, 1.351), (0.1982, -0.01943, 0.02979), (-1.525, 0.284, 2.588), (-0.3652, 0.2312, 0.7755), (-0.0459, 0.1199, 1.076), (0.08774, 1.879e-05, 0.1938), (-0.2806, 0.1343, 0.9067), (-0.6203, 0.2211, 1.929), (-0.9395, 0.3323, 1.628), (-0.855, 0.2354, 1.759), (0.2277, 0.05276, -0.1678), (0.1167, -0.09274, 0.2444), (2.086, 0.3813, 1.306), (2.039, 0.3201, 1.48), (1.401, 0.4386, 0.6117), (0.7709, 0.315, 0.1602), (0.5404, 0.01294, 1.016), (1.171, 0.1365, 1.467), (0.1722, -0.01999, 0.0383), (2.063, 0.3507, 1.393), (0.6152, 0.1109, 0.7381), (0.6961, 0.217, 0.4378), (0.2934, 0.003774, 0.1251), (0.7202, 0.1374, 0.5448), (1.326, 0.3406, 0.8893), (1.245, 0.2345, 1.19), (1.35, 0.261, 0.9963)], [], [(4, 14, 9, 2), (5, 11, 14, 4), (8, 1, 6, 10, 12), (10, 6, 7, 15), (9, 15, 7, 3), (10, 13, 12), (13, 11, 12), (14, 16, 9), (16, 15, 9), (10, 15, 16, 13), (13, 16, 14, 11), (0, 8, 12, 11, 5), (21, 31, 26, 19), (22, 28, 31, 21), (25, 18, 23, 27, 29), (27, 23, 24, 32), (26, 32, 24, 20), (27, 30, 29), (30, 28, 29), (31, 33, 26), (33, 32, 26), (27, 32, 33, 30), (30, 33, 31, 28), (17, 25, 29, 28, 22), (38, 48, 43, 36), (39, 45, 48, 38), (42, 35, 40, 44, 46), (44, 40, 41, 49), (43, 49, 41, 37), (44, 47, 46), (47, 45, 46), (48, 50, 43), (50, 49, 43), (44, 49, 50, 47), (47, 50, 48, 45), (34, 42, 46, 45, 39)])
me_plane_003.polygons.foreach_set('use_smooth', [True] * 36)
_uv = me_plane_003.uv_layers.new(name='UVMap')
_uv.uv.foreach_set('vector', [0.0, 0.6667, 0.3245, 0.6667, 0.5, 1.0, 0.0, 1.0, 0.0, 0.3333, 0.3245, 0.3333, 0.3245, 0.6667, 0.0, 0.6667, 0.5, 0.0, 1.0, 0.0, 1.0, 0.3333, 0.6755, 0.3333, 0.5, 0.0641, 0.6755, 0.3333, 1.0, 0.3333, 1.0, 0.6667, 0.6755, 0.6667, 0.5, 1.0, 0.6755, 0.6667, 1.0, 0.6667, 1.0, 1.0, 0.6755, 0.3333, 0.5, 0.3333, 0.5, 0.0641, 0.5, 0.3333, 0.3245, 0.3333, 0.5, 0.0641, 0.3245, 0.6667, 0.5, 0.6667, 0.5, 1.0, 0.5, 0.6667, 0.6755, 0.6667, 0.5, 1.0, 0.6755, 0.3333, 0.6755, 0.6667, 0.5, 0.6667, 0.5, 0.3333, 0.5, 0.3333, 0.5, 0.6667, 0.3245, 0.6667, 0.3245, 0.3333, 0.0, 0.0, 0.5, 0.0, 0.5, 0.0641, 0.3245, 0.3333, 0.0, 0.3333, 0.0, 0.6667, 0.3245, 0.6667, 0.5, 1.0, 0.0, 1.0, 0.0, 0.3333, 0.3245, 0.3333, 0.3245, 0.6667, 0.0, 0.6667, 0.5, 0.0, 1.0, 0.0, 1.0, 0.3333, 0.6755, 0.3333, 0.5, 0.0641, 0.6755, 0.3333, 1.0, 0.3333, 1.0, 0.6667, 0.6755, 0.6667, 0.5, 1.0, 0.6755, 0.6667, 1.0, 0.6667, 1.0, 1.0, 0.6755, 0.3333, 0.5, 0.3333, 0.5, 0.0641, 0.5, 0.3333, 0.3245, 0.3333, 0.5, 0.0641, 0.3245, 0.6667, 0.5, 0.6667, 0.5, 1.0, 0.5, 0.6667, 0.6755, 0.6667, 0.5, 1.0, 0.6755, 0.3333, 0.6755, 0.6667, 0.5, 0.6667, 0.5, 0.3333, 0.5, 0.3333, 0.5, 0.6667, 0.3245, 0.6667, 0.3245, 0.3333, 0.0, 0.0, 0.5, 0.0, 0.5, 0.0641, 0.3245, 0.3333, 0.0, 0.3333, 0.0, 0.6667, 0.3245, 0.6667, 0.5, 1.0, 0.0, 1.0, 0.0, 0.3333, 0.3245, 0.3333, 0.3245, 0.6667, 0.0, 0.6667, 0.5, 0.0, 1.0, 0.0, 1.0, 0.3333, 0.6755, 0.3333, 0.5, 0.0641, 0.6755, 0.3333, 1.0, 0.3333, 1.0, 0.6667, 0.6755, 0.6667, 0.5, 1.0, 0.6755, 0.6667, 1.0, 0.6667, 1.0, 1.0, 0.6755, 0.3333, 0.5, 0.3333, 0.5, 0.0641, 0.5, 0.3333, 0.3245, 0.3333, 0.5, 0.0641, 0.3245, 0.6667, 0.5, 0.6667, 0.5, 1.0, 0.5, 0.6667, 0.6755, 0.6667, 0.5, 1.0, 0.6755, 0.3333, 0.6755, 0.6667, 0.5, 0.6667, 0.5, 0.3333, 0.5, 0.3333, 0.5, 0.6667, 0.3245, 0.6667, 0.3245, 0.3333, 0.0, 0.0, 0.5, 0.0, 0.5, 0.0641, 0.3245, 0.3333, 0.0, 0.3333])
me_plane_003.materials.append(mat_material_003)
me_plane_003.update()
me_plane_004 = bpy.data.meshes.new('Plane.004')
me_plane_004.from_pydata([(-0.4817, -0.0139, 0.001284), (0.4817, -0.0139, 0.001284), (-0.2026, 1.986, 0.001284), (0.2026, 1.986, 0.001284), (-1.0, 1.319, 0.4751), (-1.0, 0.6528, 0.4751), (1.0, 0.6528, 0.4751), (1.0, 1.319, 0.4751), (4.054e-16, -0.0139, 0.001284), (4.054e-16, 1.986, 0.001284), (0.3511, 0.6528, 0.4751), (-0.3511, 0.6528, 0.4751), (4.054e-16, 0.1143, 0.001284), (4.054e-16, 0.6528, 0.2665), (-0.3511, 1.319, 0.4751), (0.3511, 1.319, 0.4751), (4.054e-16, 1.319, 0.2665), (0.4172, -0.09572, 0.2357), (-0.02085, 0.05686, -0.1762), (-1.433, 0.2519, 2.675), (-1.617, 0.3161, 2.502), (-0.3252, 0.1183, 2.206), (0.2492, 0.01718, 1.353), (-0.6602, 0.3339, 0.4981), (-1.235, 0.4351, 1.351), (0.1982, -0.01943, 0.02979), (-1.525, 0.284, 2.588), (-0.3652, 0.2312, 0.7755), (-0.0459, 0.1199, 1.076), (0.08774, 1.879e-05, 0.1938), (-0.2806, 0.1343, 0.9067), (-0.6203, 0.2211, 1.929), (-0.9395, 0.3323, 1.628), (-0.855, 0.2354, 1.759), (0.2277, 0.05276, -0.1678), (0.1167, -0.09274, 0.2444), (2.086, 0.3813, 1.306), (2.039, 0.3201, 1.48), (1.401, 0.4386, 0.6117), (0.7709, 0.315, 0.1602), (0.5404, 0.01294, 1.016), (1.171, 0.1365, 1.467), (0.1722, -0.01999, 0.0383), (2.063, 0.3507, 1.393), (0.6152, 0.1109, 0.7381), (0.6961, 0.217, 0.4378), (0.2934, 0.003774, 0.1251), (0.7202, 0.1374, 0.5448), (1.326, 0.3406, 0.8893), (1.245, 0.2345, 1.19), (1.35, 0.261, 0.9963)], [], [(4, 14, 9, 2), (5, 11, 14, 4), (8, 1, 6, 10, 12), (10, 6, 7, 15), (9, 15, 7, 3), (10, 13, 12), (13, 11, 12), (14, 16, 9), (16, 15, 9), (10, 15, 16, 13), (13, 16, 14, 11), (0, 8, 12, 11, 5), (21, 31, 26, 19), (22, 28, 31, 21), (25, 18, 23, 27, 29), (27, 23, 24, 32), (26, 32, 24, 20), (27, 30, 29), (30, 28, 29), (31, 33, 26), (33, 32, 26), (27, 32, 33, 30), (30, 33, 31, 28), (17, 25, 29, 28, 22), (38, 48, 43, 36), (39, 45, 48, 38), (42, 35, 40, 44, 46), (44, 40, 41, 49), (43, 49, 41, 37), (44, 47, 46), (47, 45, 46), (48, 50, 43), (50, 49, 43), (44, 49, 50, 47), (47, 50, 48, 45), (34, 42, 46, 45, 39)])
me_plane_004.polygons.foreach_set('use_smooth', [True] * 36)
_uv = me_plane_004.uv_layers.new(name='UVMap')
_uv.uv.foreach_set('vector', [0.0, 0.6667, 0.3245, 0.6667, 0.5, 1.0, 0.0, 1.0, 0.0, 0.3333, 0.3245, 0.3333, 0.3245, 0.6667, 0.0, 0.6667, 0.5, 0.0, 1.0, 0.0, 1.0, 0.3333, 0.6755, 0.3333, 0.5, 0.0641, 0.6755, 0.3333, 1.0, 0.3333, 1.0, 0.6667, 0.6755, 0.6667, 0.5, 1.0, 0.6755, 0.6667, 1.0, 0.6667, 1.0, 1.0, 0.6755, 0.3333, 0.5, 0.3333, 0.5, 0.0641, 0.5, 0.3333, 0.3245, 0.3333, 0.5, 0.0641, 0.3245, 0.6667, 0.5, 0.6667, 0.5, 1.0, 0.5, 0.6667, 0.6755, 0.6667, 0.5, 1.0, 0.6755, 0.3333, 0.6755, 0.6667, 0.5, 0.6667, 0.5, 0.3333, 0.5, 0.3333, 0.5, 0.6667, 0.3245, 0.6667, 0.3245, 0.3333, 0.0, 0.0, 0.5, 0.0, 0.5, 0.0641, 0.3245, 0.3333, 0.0, 0.3333, 0.0, 0.6667, 0.3245, 0.6667, 0.5, 1.0, 0.0, 1.0, 0.0, 0.3333, 0.3245, 0.3333, 0.3245, 0.6667, 0.0, 0.6667, 0.5, 0.0, 1.0, 0.0, 1.0, 0.3333, 0.6755, 0.3333, 0.5, 0.0641, 0.6755, 0.3333, 1.0, 0.3333, 1.0, 0.6667, 0.6755, 0.6667, 0.5, 1.0, 0.6755, 0.6667, 1.0, 0.6667, 1.0, 1.0, 0.6755, 0.3333, 0.5, 0.3333, 0.5, 0.0641, 0.5, 0.3333, 0.3245, 0.3333, 0.5, 0.0641, 0.3245, 0.6667, 0.5, 0.6667, 0.5, 1.0, 0.5, 0.6667, 0.6755, 0.6667, 0.5, 1.0, 0.6755, 0.3333, 0.6755, 0.6667, 0.5, 0.6667, 0.5, 0.3333, 0.5, 0.3333, 0.5, 0.6667, 0.3245, 0.6667, 0.3245, 0.3333, 0.0, 0.0, 0.5, 0.0, 0.5, 0.0641, 0.3245, 0.3333, 0.0, 0.3333, 0.0, 0.6667, 0.3245, 0.6667, 0.5, 1.0, 0.0, 1.0, 0.0, 0.3333, 0.3245, 0.3333, 0.3245, 0.6667, 0.0, 0.6667, 0.5, 0.0, 1.0, 0.0, 1.0, 0.3333, 0.6755, 0.3333, 0.5, 0.0641, 0.6755, 0.3333, 1.0, 0.3333, 1.0, 0.6667, 0.6755, 0.6667, 0.5, 1.0, 0.6755, 0.6667, 1.0, 0.6667, 1.0, 1.0, 0.6755, 0.3333, 0.5, 0.3333, 0.5, 0.0641, 0.5, 0.3333, 0.3245, 0.3333, 0.5, 0.0641, 0.3245, 0.6667, 0.5, 0.6667, 0.5, 1.0, 0.5, 0.6667, 0.6755, 0.6667, 0.5, 1.0, 0.6755, 0.3333, 0.6755, 0.6667, 0.5, 0.6667, 0.5, 0.3333, 0.5, 0.3333, 0.5, 0.6667, 0.3245, 0.6667, 0.3245, 0.3333, 0.0, 0.0, 0.5, 0.0, 0.5, 0.0641, 0.3245, 0.3333, 0.0, 0.3333])
me_plane_004.materials.append(mat_material_003)
me_plane_004.update()
me_plane_005 = bpy.data.meshes.new('Plane.005')
me_plane_005.from_pydata([(-13.46, -13.46, 0.0), (13.46, -13.46, 0.0), (-13.46, 13.46, 12.64), (13.46, 13.46, 12.64), (-13.46, 7.098, 0.0), (-13.46, 13.46, 6.364), (-13.46, 8.003, 0.06477), (-13.46, 8.891, 0.2578), (-13.46, 9.741, 0.5751), (-13.46, 10.54, 1.01), (-13.46, 11.27, 1.554), (-13.46, 11.91, 2.196), (-13.46, 12.45, 2.923), (-13.46, 12.89, 3.72), (-13.46, 13.2, 4.571), (-13.46, 13.4, 5.458), (13.46, 13.46, 6.364), (13.46, 7.098, 0.0), (13.46, 13.4, 5.458), (13.46, 13.2, 4.571), (13.46, 12.89, 3.72), (13.46, 12.45, 2.923), (13.46, 11.91, 2.196), (13.46, 11.27, 1.554), (13.46, 10.54, 1.01), (13.46, 9.741, 0.5751), (13.46, 8.891, 0.2578), (13.46, 8.003, 0.06477)], [], [(5, 16, 3, 2), (16, 5, 15, 18), (18, 15, 14, 19), (19, 14, 13, 20), (20, 13, 12, 21), (21, 12, 11, 22), (22, 11, 10, 23), (23, 10, 9, 24), (24, 9, 8, 25), (25, 8, 7, 26), (26, 7, 6, 27), (27, 6, 4, 17), (0, 1, 17, 4)])
me_plane_005.polygons.foreach_set('use_smooth', [True] * 13)
_uv = me_plane_005.uv_layers.new(name='UVMap')
_uv.uv.foreach_set('vector', [0.0, 1.0, 1.0, 1.0, 1.0, 1.0, 0.0, 1.0, 1.0, 1.0, 0.0, 1.0, 0.0, 1.0, 1.0, 1.0, 1.0, 1.0, 0.0, 1.0, 0.0, 1.0, 1.0, 1.0, 1.0, 1.0, 0.0, 1.0, 0.0, 1.0, 1.0, 1.0, 1.0, 1.0, 0.0, 1.0, 0.0, 1.0, 1.0, 1.0, 1.0, 1.0, 0.0, 1.0, 0.0, 1.0, 1.0, 1.0, 1.0, 1.0, 0.0, 1.0, 0.0, 0.9184, 1.0, 0.9184, 1.0, 0.9184, 0.0, 0.9184, 0.0, 0.8914, 1.0, 0.8914, 1.0, 0.8914, 0.0, 0.8914, 0.0, 0.8618, 1.0, 0.8618, 1.0, 0.8618, 0.0, 0.8618, 0.0, 0.8302, 1.0, 0.8302, 1.0, 0.8302, 0.0, 0.8302, 0.0, 0.7973, 1.0, 0.7973, 1.0, 0.7973, 0.0, 0.7973, 0.0, 0.7636, 1.0, 0.7636, 0.0, 0.0, 1.0, 0.0, 1.0, 0.7636, 0.0, 0.7636])
me_plane_005.materials.append(mat_material)
me_plane_005.update()

# ---- objects
ob_circle = bpy.data.objects.new('Circle', me_circle_001)
ob_circle_001 = bpy.data.objects.new('Circle.001', me_circle_002)
ob_cube = bpy.data.objects.new('Cube', me_cube_001)
ob_cube_001 = bpy.data.objects.new('Cube.001', me_cube_001)
ob_cube_002 = bpy.data.objects.new('Cube.002', me_cube_001)
ob_cube_003 = bpy.data.objects.new('Cube.003', me_cube_001)
ob_cube_004 = bpy.data.objects.new('Cube.004', me_cube_001)
ob_cube_005 = bpy.data.objects.new('Cube.005', me_cube_001)
ob_cube_006 = bpy.data.objects.new('Cube.006', me_cube_001)
ob_cube_007 = bpy.data.objects.new('Cube.007', me_cube_001)
ob_cube_008 = bpy.data.objects.new('Cube.008', me_cube_001)
ob_cube_009 = bpy.data.objects.new('Cube.009', me_cube_001)
ob_cube_010 = bpy.data.objects.new('Cube.010', me_cube_001)
ob_cube_011 = bpy.data.objects.new('Cube.011', me_cube_001)
ob_cube_012 = bpy.data.objects.new('Cube.012', me_cube_001)
ob_cube_013 = bpy.data.objects.new('Cube.013', me_cube_001)
ob_cube_014 = bpy.data.objects.new('Cube.014', me_cube_001)
ob_circle_002 = bpy.data.objects.new('Circle.002', me_circle_001)
ob_circle_003 = bpy.data.objects.new('Circle.003', me_circle_002)
ob_cube_015 = bpy.data.objects.new('Cube.015', me_cube_001)
ob_cube_016 = bpy.data.objects.new('Cube.016', me_cube_001)
ob_cube_017 = bpy.data.objects.new('Cube.017', me_cube_001)
ob_cube_018 = bpy.data.objects.new('Cube.018', me_cube_001)
ob_cube_019 = bpy.data.objects.new('Cube.019', me_cube_001)
ob_cube_020 = bpy.data.objects.new('Cube.020', me_cube_001)
ob_cube_021 = bpy.data.objects.new('Cube.021', me_cube_001)
ob_cube_022 = bpy.data.objects.new('Cube.022', me_cube_001)
ob_cube_023 = bpy.data.objects.new('Cube.023', me_cube_001)
ob_cube_024 = bpy.data.objects.new('Cube.024', me_cube_001)
ob_cube_025 = bpy.data.objects.new('Cube.025', me_cube_001)
ob_cube_026 = bpy.data.objects.new('Cube.026', me_cube_001)
ob_cube_027 = bpy.data.objects.new('Cube.027', me_cube_001)
ob_cube_028 = bpy.data.objects.new('Cube.028', me_cube_001)
ob_cube_029 = bpy.data.objects.new('Cube.029', me_cube_001)
ob_plane = bpy.data.objects.new('Plane', me_plane)
ob_camera = bpy.data.objects.new('Camera', cam_camera_002)
ob_plane_001 = bpy.data.objects.new('Plane.001', me_plane_003)
ob_plane_002 = bpy.data.objects.new('Plane.002', me_plane_004)
ob_plane_003 = bpy.data.objects.new('Plane.003', me_plane_005)
ob_area = bpy.data.objects.new('Area', light_area)
ob_area_002 = bpy.data.objects.new('Area.002', light_area_002)
ob_point = bpy.data.objects.new('Point', light_point)
ob_area_003 = bpy.data.objects.new('Area.003', light_area_003)

# ---- transforms, parenting, visibility, modifiers, constraints
ob_circle.location = (0.8313, 1.026, 0.03429)
ob_circle.rotation_euler = (0.1485, -0.01473, 0.8143)
_m = ob_circle.modifiers.new('Subdivision', 'SUBSURF')
_m.levels = 2
ob_circle_001.parent = ob_circle
ob_circle_001.location = (0.04573, 2.51, 4.858)
ob_circle_001.rotation_euler = (0.3176, -0.04671, -0.003943)
ob_circle_001.scale = (2.589, 2.583, 2.907)
_m = ob_circle_001.modifiers.new('Subdivision', 'SUBSURF')
_m.levels = 2
ob_cube.parent = ob_circle
ob_cube.location = (0.3689, 0.4415, 6.953)
ob_cube.rotation_euler = (0.8479, -0.01499, 0.1913)
ob_cube.scale = (1.0, 1.0, 0.3572)
_m = ob_cube.modifiers.new('Subdivision', 'SUBSURF')
_m.levels = 2
ob_cube_001.parent = ob_circle
ob_cube_001.location = (1.067, 2.062, 7.609)
ob_cube_001.rotation_euler = (0.2853, 0.3102, 0.3981)
ob_cube_001.scale = (1.0, 1.0, 0.513)
_m = ob_cube_001.modifiers.new('Subdivision', 'SUBSURF')
_m.levels = 2
ob_cube_002.parent = ob_circle
ob_cube_002.location = (-1.14, 2.954, 7.532)
ob_cube_002.rotation_euler = (-0.2748, -0.3143, 0.4646)
ob_cube_002.scale = (1.0, 1.0, 0.513)
_m = ob_cube_002.modifiers.new('Subdivision', 'SUBSURF')
_m.levels = 2
ob_cube_003.parent = ob_circle
ob_cube_003.location = (0.7637, 3.97, 7.406)
ob_cube_003.rotation_euler = (-0.2783, 0.2736, 0.3072)
ob_cube_003.scale = (1.0, 1.0, 0.513)
_m = ob_cube_003.modifiers.new('Subdivision', 'SUBSURF')
_m.levels = 2
ob_cube_004.parent = ob_circle
ob_cube_004.location = (-1.347, 1.121, 7.071)
ob_cube_004.rotation_euler = (0.3091, -0.7222, 0.3125)
ob_cube_004.scale = (0.726, 0.726, 0.3724)
_m = ob_cube_004.modifiers.new('Subdivision', 'SUBSURF')
_m.levels = 2
ob_cube_005.parent = ob_circle
ob_cube_005.location = (-0.2852, 1.683, 7.695)
ob_cube_005.rotation_euler = (0.1915, -0.1924, 0.4264)
ob_cube_005.scale = (0.5036, 0.5036, 0.2584)
_m = ob_cube_005.modifiers.new('Subdivision', 'SUBSURF')
_m.levels = 2
ob_cube_006.parent = ob_circle
ob_cube_006.location = (2.175, 0.8004, 6.247)
ob_cube_006.rotation_euler = (0.8464, 0.4708, 0.4863)
ob_cube_006.scale = (1.0, 1.0, 0.513)
_m = ob_cube_006.modifiers.new('Subdivision', 'SUBSURF')
_m.levels = 2
ob_cube_007.parent = ob_circle
ob_cube_007.location = (0.9214, -0.3912, 5.565)
ob_cube_007.rotation_euler = (1.272, 0.03906, 0.2516)
ob_cube_007.scale = (0.5917, 0.5917, 0.3035)
_m = ob_cube_007.modifiers.new('Subdivision', 'SUBSURF')
_m.levels = 2
ob_cube_008.parent = ob_circle
ob_cube_008.location = (-0.8324, -0.3572, 5.596)
ob_cube_008.rotation_euler = (1.098, -0.2939, -0.1394)
ob_cube_008.scale = (0.7797, 0.7797, 0.4)
_m = ob_cube_008.modifiers.new('Subdivision', 'SUBSURF')
_m.levels = 2
ob_cube_009.parent = ob_circle
ob_cube_009.location = (-2.658, 1.176, 5.729)
ob_cube_009.rotation_euler = (1.049, -0.6116, -0.7685)
ob_cube_009.scale = (0.4933, 0.4933, 0.2531)
_m = ob_cube_009.modifiers.new('Subdivision', 'SUBSURF')
_m.levels = 2
ob_cube_010.parent = ob_circle
ob_cube_010.location = (-1.978, 4.058, 6.692)
ob_cube_010.rotation_euler = (0.2383, -0.7707, -0.9657)
ob_cube_010.scale = (0.6583, 0.6583, 0.3377)
_m = ob_cube_010.modifiers.new('Subdivision', 'SUBSURF')
_m.levels = 2
ob_cube_011.parent = ob_circle
ob_cube_011.location = (-0.7573, 4.626, 7.017)
ob_cube_011.rotation_euler = (-0.1872, -0.6633, -0.9569)
ob_cube_011.scale = (0.5378, 0.5378, 0.2759)
_m = ob_cube_011.modifiers.new('Subdivision', 'SUBSURF')
_m.levels = 2
ob_cube_012.parent = ob_circle
ob_cube_012.location = (2.56, 2.966, 6.659)
ob_cube_012.rotation_euler = (0.384, 0.7967, 0.6155)
ob_cube_012.scale = (0.7684, 0.7684, 0.3942)
_m = ob_cube_012.modifiers.new('Subdivision', 'SUBSURF')
_m.levels = 2
ob_cube_013.parent = ob_circle
ob_cube_013.location = (-2.535, 2.459, 6.523)
ob_cube_013.rotation_euler = (-0.3861, -0.761, 0.6411)
ob_cube_013.scale = (0.8828, 0.8828, 0.2536)
_m = ob_cube_013.modifiers.new('Subdivision', 'SUBSURF')
_m.levels = 2
ob_cube_014.parent = ob_circle
ob_cube_014.location = (-1.736, 0.4585, 6.166)
ob_cube_014.rotation_euler = (0.9075, -0.3845, -0.3898)
ob_cube_014.scale = (0.5366, 0.5366, 0.2098)
_m = ob_cube_014.modifiers.new('Subdivision', 'SUBSURF')
_m.levels = 2
ob_circle_002.location = (-0.2972, -1.758, -1.062e-07)
ob_circle_002.rotation_euler = (0.04996, -0.03194, -4.705)
ob_circle_002.scale = (0.672, 0.672, 0.672)
_m = ob_circle_002.modifiers.new('Subdivision', 'SUBSURF')
_m.levels = 2
ob_circle_003.parent = ob_circle_002
ob_circle_003.location = (0.04573, 2.51, 4.858)
ob_circle_003.rotation_euler = (0.3176, -0.04671, -0.003943)
ob_circle_003.scale = (2.589, 2.583, 2.907)
_m = ob_circle_003.modifiers.new('Subdivision', 'SUBSURF')
_m.levels = 2
ob_cube_015.parent = ob_circle_002
ob_cube_015.location = (0.3689, 0.4415, 6.953)
ob_cube_015.rotation_euler = (0.8479, -0.01499, 0.1913)
ob_cube_015.scale = (1.0, 1.0, 0.3572)
_m = ob_cube_015.modifiers.new('Subdivision', 'SUBSURF')
_m.levels = 2
ob_cube_016.parent = ob_circle_002
ob_cube_016.location = (1.067, 2.062, 7.609)
ob_cube_016.rotation_euler = (0.2853, 0.3102, 0.3981)
ob_cube_016.scale = (1.0, 1.0, 0.513)
_m = ob_cube_016.modifiers.new('Subdivision', 'SUBSURF')
_m.levels = 2
ob_cube_017.parent = ob_circle_002
ob_cube_017.location = (-1.14, 2.954, 7.532)
ob_cube_017.rotation_euler = (-0.2748, -0.3143, 0.4646)
ob_cube_017.scale = (1.0, 1.0, 0.513)
_m = ob_cube_017.modifiers.new('Subdivision', 'SUBSURF')
_m.levels = 2
ob_cube_018.parent = ob_circle_002
ob_cube_018.location = (0.7637, 3.97, 7.406)
ob_cube_018.rotation_euler = (-0.2783, 0.2736, 0.3072)
ob_cube_018.scale = (1.0, 1.0, 0.513)
_m = ob_cube_018.modifiers.new('Subdivision', 'SUBSURF')
_m.levels = 2
ob_cube_019.parent = ob_circle_002
ob_cube_019.location = (-1.347, 1.121, 7.071)
ob_cube_019.rotation_euler = (0.3091, -0.7222, 0.3125)
ob_cube_019.scale = (0.726, 0.726, 0.3724)
_m = ob_cube_019.modifiers.new('Subdivision', 'SUBSURF')
_m.levels = 2
ob_cube_020.parent = ob_circle_002
ob_cube_020.location = (-0.2852, 1.683, 7.695)
ob_cube_020.rotation_euler = (0.1915, -0.1924, 0.4264)
ob_cube_020.scale = (0.5036, 0.5036, 0.2584)
_m = ob_cube_020.modifiers.new('Subdivision', 'SUBSURF')
_m.levels = 2
ob_cube_021.parent = ob_circle_002
ob_cube_021.location = (2.175, 0.8004, 6.247)
ob_cube_021.rotation_euler = (0.8464, 0.4708, 0.4863)
ob_cube_021.scale = (1.0, 1.0, 0.513)
_m = ob_cube_021.modifiers.new('Subdivision', 'SUBSURF')
_m.levels = 2
ob_cube_022.parent = ob_circle_002
ob_cube_022.location = (0.9214, -0.3912, 5.565)
ob_cube_022.rotation_euler = (1.272, 0.03906, 0.2516)
ob_cube_022.scale = (0.5917, 0.5917, 0.3035)
_m = ob_cube_022.modifiers.new('Subdivision', 'SUBSURF')
_m.levels = 2
ob_cube_023.parent = ob_circle_002
ob_cube_023.location = (-0.8324, -0.3572, 5.596)
ob_cube_023.rotation_euler = (1.098, -0.2939, -0.1394)
ob_cube_023.scale = (0.7797, 0.7797, 0.4)
_m = ob_cube_023.modifiers.new('Subdivision', 'SUBSURF')
_m.levels = 2
ob_cube_024.parent = ob_circle_002
ob_cube_024.location = (-2.658, 1.176, 5.729)
ob_cube_024.rotation_euler = (1.049, -0.6116, -0.7685)
ob_cube_024.scale = (0.4933, 0.4933, 0.2531)
_m = ob_cube_024.modifiers.new('Subdivision', 'SUBSURF')
_m.levels = 2
ob_cube_025.parent = ob_circle_002
ob_cube_025.location = (-1.978, 4.058, 6.692)
ob_cube_025.rotation_euler = (0.2383, -0.7707, -0.9657)
ob_cube_025.scale = (0.6583, 0.6583, 0.3377)
_m = ob_cube_025.modifiers.new('Subdivision', 'SUBSURF')
_m.levels = 2
ob_cube_026.parent = ob_circle_002
ob_cube_026.location = (-0.7573, 4.626, 7.017)
ob_cube_026.rotation_euler = (-0.1872, -0.6633, -0.9569)
ob_cube_026.scale = (0.5378, 0.5378, 0.2759)
_m = ob_cube_026.modifiers.new('Subdivision', 'SUBSURF')
_m.levels = 2
ob_cube_027.parent = ob_circle_002
ob_cube_027.location = (2.56, 2.966, 6.659)
ob_cube_027.rotation_euler = (0.384, 0.7967, 0.6155)
ob_cube_027.scale = (0.7684, 0.7684, 0.3942)
_m = ob_cube_027.modifiers.new('Subdivision', 'SUBSURF')
_m.levels = 2
ob_cube_028.parent = ob_circle_002
ob_cube_028.location = (-2.535, 2.459, 6.523)
ob_cube_028.rotation_euler = (-0.3861, -0.761, 0.6411)
ob_cube_028.scale = (0.8828, 0.8828, 0.2536)
_m = ob_cube_028.modifiers.new('Subdivision', 'SUBSURF')
_m.levels = 2
ob_cube_029.parent = ob_circle_002
ob_cube_029.location = (-1.736, 0.4585, 6.166)
ob_cube_029.rotation_euler = (0.9075, -0.3845, -0.3898)
ob_cube_029.scale = (0.5366, 0.5366, 0.2098)
_m = ob_cube_029.modifiers.new('Subdivision', 'SUBSURF')
_m.levels = 2
ob_plane.location = (1.238, 3.347, 0.1839)
ob_plane.rotation_euler = (0.9629, 0.03394, -0.3731)
ob_plane.scale = (1.068, 2.713, 1.068)
_m = ob_plane.modifiers.new('Solidify', 'SOLIDIFY')
_m.thickness = 0.11
_m = ob_plane.modifiers.new('Subdivision', 'SUBSURF')
_m.levels = 2
ob_camera.location = (22.63, -18.4, 10.5)
ob_camera.rotation_euler = (1.375, 2.602e-07, 1.012)
ob_camera.scale = (1.0, 1.0, 1.0)
ob_plane_001.location = (2.277, -2.402, -0.04053)
ob_plane_001.rotation_euler = (0.7606, 0.03884, 3.039)
ob_plane_001.scale = (0.6588, 1.446, 0.5691)
_m = ob_plane_001.modifiers.new('Solidify', 'SOLIDIFY')
_m.thickness = 0.11
_m = ob_plane_001.modifiers.new('Subdivision', 'SUBSURF')
_m.levels = 2
ob_plane_002.location = (-2.191, -3.461, -0.2797)
ob_plane_002.rotation_euler = (0.9088, -0.1802, 1.534)
ob_plane_002.scale = (0.7669, 1.949, 0.7669)
_m = ob_plane_002.modifiers.new('Solidify', 'SOLIDIFY')
_m.thickness = 0.06
_m = ob_plane_002.modifiers.new('Subdivision', 'SUBSURF')
_m.levels = 2
ob_plane_003.location = (2.584, -1.05, 0.0)
ob_plane_003.rotation_euler = (0.0, 3.395e-07, 1.054)
ob_plane_003.scale = (1.171, 0.8474, 1.171)
ob_area.location = (-4.825, 2.682, 14.96)
ob_area.rotation_euler = (-0.5423, 1.748e-09, 1.063)
ob_area_002.location = (9.098, 10.96, 6.215)
ob_area_002.rotation_euler = (-1.353, -0.05387, -0.7164)
ob_point.location = (-2.16, 1.408, 1.672)
ob_area_003.location = (-0.1459, 1.204, 14.58)

# ---- collection membership
scene.collection.objects.link(ob_circle)
scene.collection.objects.link(ob_circle_001)
scene.collection.objects.link(ob_cube)
scene.collection.objects.link(ob_cube_001)
scene.collection.objects.link(ob_cube_002)
scene.collection.objects.link(ob_cube_003)
scene.collection.objects.link(ob_cube_004)
scene.collection.objects.link(ob_cube_005)
scene.collection.objects.link(ob_cube_006)
scene.collection.objects.link(ob_cube_007)
scene.collection.objects.link(ob_cube_008)
scene.collection.objects.link(ob_cube_009)
scene.collection.objects.link(ob_cube_010)
scene.collection.objects.link(ob_cube_011)
scene.collection.objects.link(ob_cube_012)
scene.collection.objects.link(ob_cube_013)
scene.collection.objects.link(ob_cube_014)
scene.collection.objects.link(ob_circle_002)
scene.collection.objects.link(ob_circle_003)
scene.collection.objects.link(ob_cube_015)
scene.collection.objects.link(ob_cube_016)
scene.collection.objects.link(ob_cube_017)
scene.collection.objects.link(ob_cube_018)
scene.collection.objects.link(ob_cube_019)
scene.collection.objects.link(ob_cube_020)
scene.collection.objects.link(ob_cube_021)
scene.collection.objects.link(ob_cube_022)
scene.collection.objects.link(ob_cube_023)
scene.collection.objects.link(ob_cube_024)
scene.collection.objects.link(ob_cube_025)
scene.collection.objects.link(ob_cube_026)
scene.collection.objects.link(ob_cube_027)
scene.collection.objects.link(ob_cube_028)
scene.collection.objects.link(ob_cube_029)
scene.collection.objects.link(ob_plane)
scene.collection.objects.link(ob_camera)
scene.collection.objects.link(ob_plane_001)
scene.collection.objects.link(ob_plane_002)
scene.collection.objects.link(ob_plane_003)
scene.collection.objects.link(ob_area)
scene.collection.objects.link(ob_area_002)
scene.collection.objects.link(ob_point)
scene.collection.objects.link(ob_area_003)

# ---- scene / render settings (as saved in the file)
scene.camera = ob_camera
scene.frame_start = 1; scene.frame_end = 250; scene.frame_set(38)
scene.render.engine = 'CYCLES'
scene.render.resolution_y = 1600
scene.render.use_border = True
scene.cycles.samples = 512
scene.cycles.sampling_pattern = 'TABULATED_SOBOL'
scene.cycles.use_light_tree = False
scene.cycles.tile_size = 512
scene.eevee.use_gtao = True
scene.eevee.use_raytracing = True
scene.view_settings.look = 'High Contrast'
scene.view_settings.view_transform = 'Filmic'
scene.view_settings.exposure = 1.004
bpy.context.view_layer.update()
